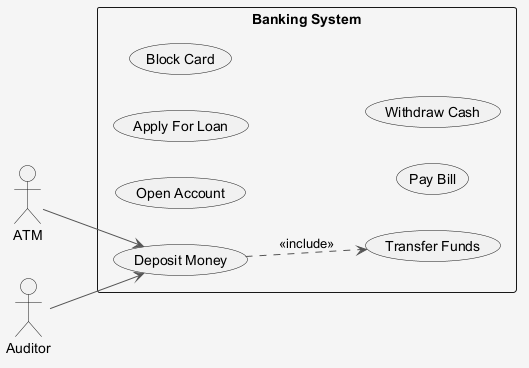

The diagram above was rendered by PlantUML. Its source (embedded in the PNG):
@startuml
skinparam shadowing false
skinparam backgroundColor #F5F5F5
skinparam ArrowColor #555555
left to right direction
actor "ATM" as A
actor "Auditor" as A1
rectangle "Banking System" {
  usecase "Open Account" as UC_OpenAccount
  usecase "Deposit Money" as UC_DepositMoney
  usecase "Apply For Loan" as UC_ApplyForLoan
  usecase "Transfer Funds" as UC_TransferFunds
  usecase "Block Card" as UC_BlockCard
  usecase "Pay Bill" as UC_PayBill
  usecase "Withdraw Cash" as UC_WithdrawCash
}
A --> UC_DepositMoney
A1 --> UC_DepositMoney
UC_DepositMoney ..> UC_TransferFunds : <<include>>
@enduml